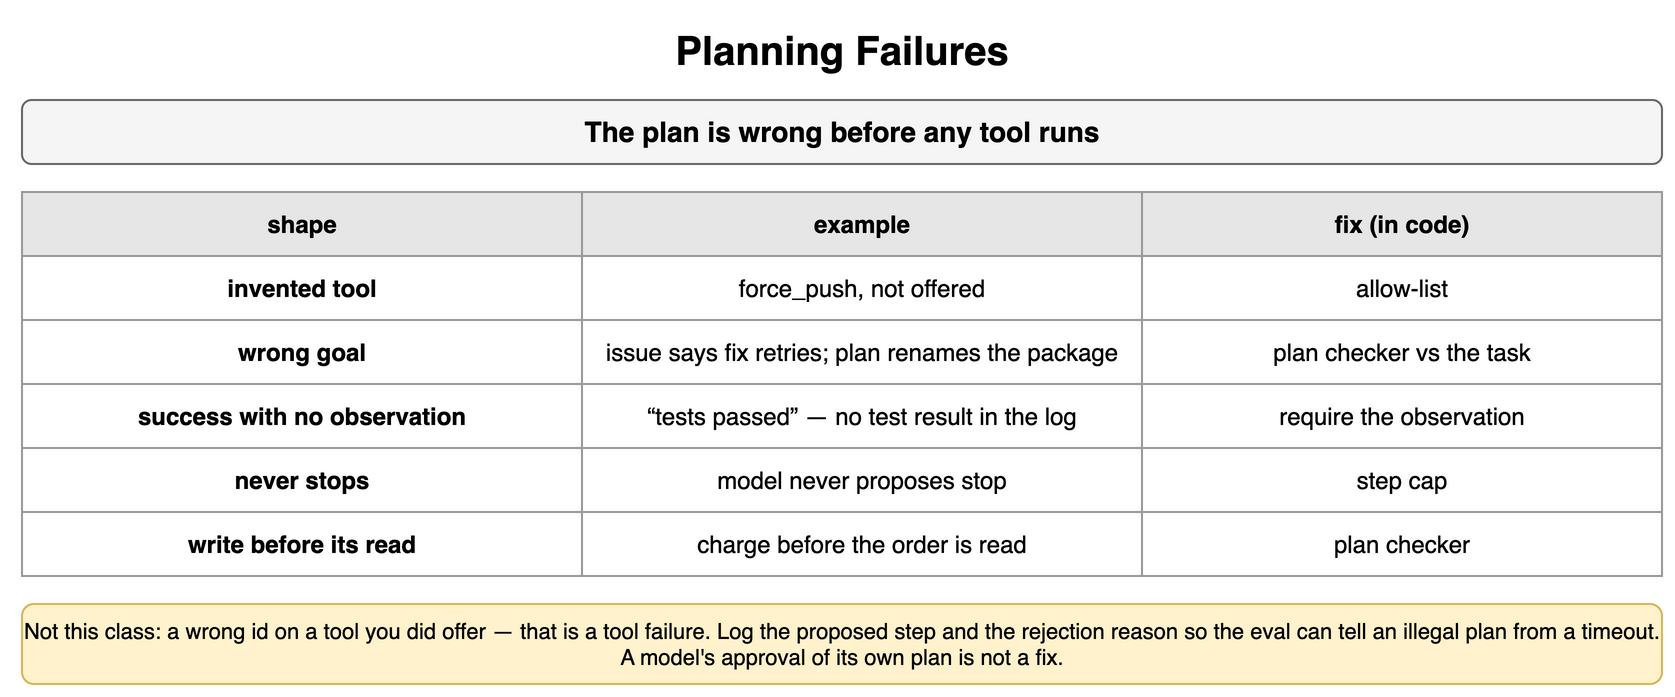

The diagram above was exported from draw.io. Its source (the exported page's mxGraphModel, read from the mxfile embedded in the PNG):
<mxGraphModel dx="900" dy="356" grid="1" gridSize="10" guides="1" tooltips="1" connect="1" arrows="1" fold="1" page="1" pageScale="1" pageWidth="900" pageHeight="356" math="0" shadow="0">
  <root>
    <mxCell id="0" />
    <mxCell id="1" parent="0" />
    <mxCell id="v1" value="Planning Failures" style="text;html=1;align=center;verticalAlign=middle;whiteSpace=wrap;fontSize=20;fontStyle=1;" vertex="1" parent="1">
      <mxGeometry x="40" y="10" width="820" height="30" as="geometry" />
    </mxCell>
    <mxCell id="v2" value="The plan is wrong before any tool runs" style="rounded=1;whiteSpace=wrap;html=1;fillColor=#f5f5f5;strokeColor=#666666;fontStyle=1;fontSize=14;" vertex="1" parent="1">
      <mxGeometry x="40" y="50" width="820" height="32" as="geometry" />
    </mxCell>
    <mxCell id="v3" value="shape" style="whiteSpace=wrap;html=1;fillColor=#e6e6e6;strokeColor=#999999;fontStyle=1;fontSize=12;" vertex="1" parent="1">
      <mxGeometry x="40" y="96" width="280" height="32" as="geometry" />
    </mxCell>
    <mxCell id="v4" value="example" style="whiteSpace=wrap;html=1;fillColor=#e6e6e6;strokeColor=#999999;fontStyle=1;fontSize=12;" vertex="1" parent="1">
      <mxGeometry x="320" y="96" width="280" height="32" as="geometry" />
    </mxCell>
    <mxCell id="v5" value="fix (in code)" style="whiteSpace=wrap;html=1;fillColor=#e6e6e6;strokeColor=#999999;fontStyle=1;fontSize=12;" vertex="1" parent="1">
      <mxGeometry x="600" y="96" width="260" height="32" as="geometry" />
    </mxCell>
    <mxCell id="v6" value="invented tool" style="whiteSpace=wrap;html=1;strokeColor=#999999;fontSize=12;fillColor=#ffffff;fontStyle=1;" vertex="1" parent="1">
      <mxGeometry x="40" y="128" width="280" height="32" as="geometry" />
    </mxCell>
    <mxCell id="v7" value="force_push, not offered" style="whiteSpace=wrap;html=1;strokeColor=#999999;fontSize=12;fillColor=#ffffff;" vertex="1" parent="1">
      <mxGeometry x="320" y="128" width="280" height="32" as="geometry" />
    </mxCell>
    <mxCell id="v8" value="allow-list" style="whiteSpace=wrap;html=1;strokeColor=#999999;fontSize=12;fillColor=#ffffff;" vertex="1" parent="1">
      <mxGeometry x="600" y="128" width="260" height="32" as="geometry" />
    </mxCell>
    <mxCell id="v9" value="wrong goal" style="whiteSpace=wrap;html=1;strokeColor=#999999;fontSize=12;fillColor=#ffffff;fontStyle=1;" vertex="1" parent="1">
      <mxGeometry x="40" y="160" width="280" height="32" as="geometry" />
    </mxCell>
    <mxCell id="v10" value="issue says fix retries; plan renames the package" style="whiteSpace=wrap;html=1;strokeColor=#999999;fontSize=12;fillColor=#ffffff;" vertex="1" parent="1">
      <mxGeometry x="320" y="160" width="280" height="32" as="geometry" />
    </mxCell>
    <mxCell id="v11" value="plan checker vs the task" style="whiteSpace=wrap;html=1;strokeColor=#999999;fontSize=12;fillColor=#ffffff;" vertex="1" parent="1">
      <mxGeometry x="600" y="160" width="260" height="32" as="geometry" />
    </mxCell>
    <mxCell id="v12" value="success with no observation" style="whiteSpace=wrap;html=1;strokeColor=#999999;fontSize=12;fillColor=#ffffff;fontStyle=1;" vertex="1" parent="1">
      <mxGeometry x="40" y="192" width="280" height="32" as="geometry" />
    </mxCell>
    <mxCell id="v13" value="“tests passed” — no test result in the log" style="whiteSpace=wrap;html=1;strokeColor=#999999;fontSize=12;fillColor=#ffffff;" vertex="1" parent="1">
      <mxGeometry x="320" y="192" width="280" height="32" as="geometry" />
    </mxCell>
    <mxCell id="v14" value="require the observation" style="whiteSpace=wrap;html=1;strokeColor=#999999;fontSize=12;fillColor=#ffffff;" vertex="1" parent="1">
      <mxGeometry x="600" y="192" width="260" height="32" as="geometry" />
    </mxCell>
    <mxCell id="v15" value="never stops" style="whiteSpace=wrap;html=1;strokeColor=#999999;fontSize=12;fillColor=#ffffff;fontStyle=1;" vertex="1" parent="1">
      <mxGeometry x="40" y="224" width="280" height="32" as="geometry" />
    </mxCell>
    <mxCell id="v16" value="model never proposes stop" style="whiteSpace=wrap;html=1;strokeColor=#999999;fontSize=12;fillColor=#ffffff;" vertex="1" parent="1">
      <mxGeometry x="320" y="224" width="280" height="32" as="geometry" />
    </mxCell>
    <mxCell id="v17" value="step cap" style="whiteSpace=wrap;html=1;strokeColor=#999999;fontSize=12;fillColor=#ffffff;" vertex="1" parent="1">
      <mxGeometry x="600" y="224" width="260" height="32" as="geometry" />
    </mxCell>
    <mxCell id="v18" value="write before its read" style="whiteSpace=wrap;html=1;strokeColor=#999999;fontSize=12;fillColor=#ffffff;fontStyle=1;" vertex="1" parent="1">
      <mxGeometry x="40" y="256" width="280" height="32" as="geometry" />
    </mxCell>
    <mxCell id="v19" value="charge before the order is read" style="whiteSpace=wrap;html=1;strokeColor=#999999;fontSize=12;fillColor=#ffffff;" vertex="1" parent="1">
      <mxGeometry x="320" y="256" width="280" height="32" as="geometry" />
    </mxCell>
    <mxCell id="v20" value="plan checker" style="whiteSpace=wrap;html=1;strokeColor=#999999;fontSize=12;fillColor=#ffffff;" vertex="1" parent="1">
      <mxGeometry x="600" y="256" width="260" height="32" as="geometry" />
    </mxCell>
    <mxCell id="v21" value="Not this class: a wrong id on a tool you did offer — that is a tool failure. Log the proposed step and the rejection reason so the eval can tell an illegal plan from a timeout. A model's approval of its own plan is not a fix." style="rounded=1;whiteSpace=wrap;html=1;fillColor=#fff2cc;strokeColor=#d6b656;fontSize=11;align=center;" vertex="1" parent="1">
      <mxGeometry x="40" y="302" width="820" height="40" as="geometry" />
    </mxCell>
  </root>
</mxGraphModel>